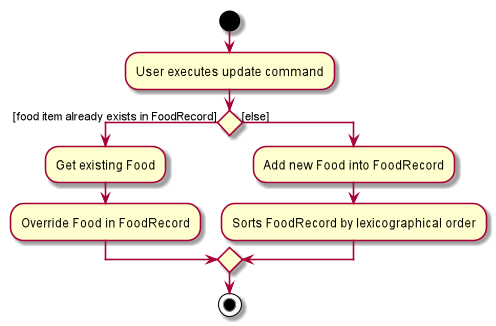

The diagram above was rendered by PlantUML. Its source (embedded in the PNG):
@startuml

start
:User executes update command;


if () then ([food item already exists in FoodRecord])
    :Get existing Food;
    :Override Food in FoodRecord;
else ([else])
    :Add new Food into FoodRecord;
    :Sorts FoodRecord by lexicographical order;
endif
stop
@enduml